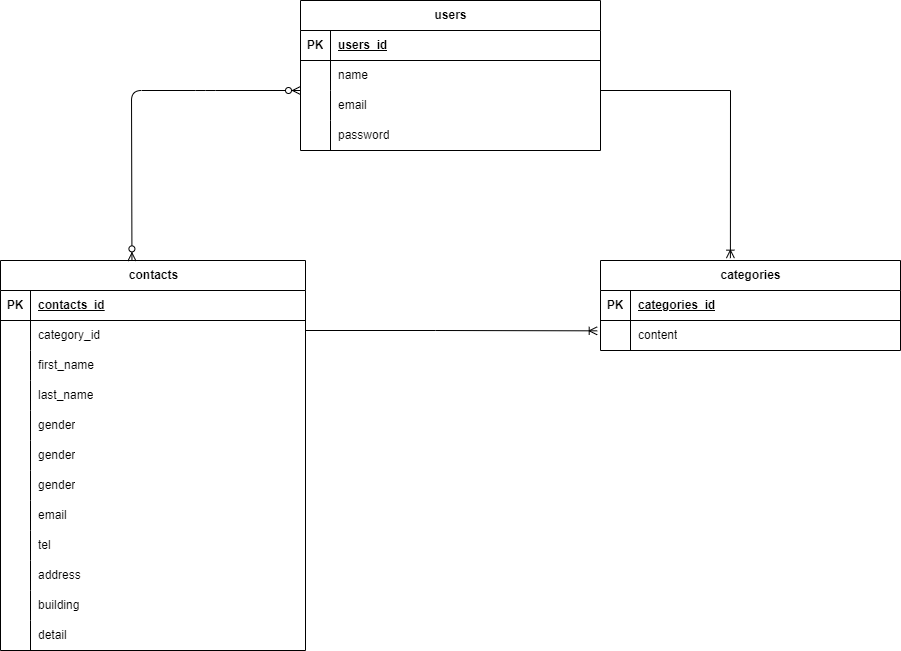

The diagram above was exported from draw.io. Its source (the exported page's mxGraphModel, read from the mxfile embedded in the PNG):
<mxGraphModel dx="883" dy="623" grid="1" gridSize="10" guides="1" tooltips="1" connect="1" arrows="1" fold="1" page="1" pageScale="1" pageWidth="1169" pageHeight="827" math="0" shadow="0">
  <root>
    <mxCell id="0" />
    <mxCell id="1" parent="0" />
    <mxCell id="2" value="users" style="shape=table;startSize=30;container=1;collapsible=1;childLayout=tableLayout;fixedRows=1;rowLines=0;fontStyle=1;align=center;resizeLast=1;html=1;" vertex="1" parent="1">
      <mxGeometry x="435" y="70" width="300" height="150" as="geometry" />
    </mxCell>
    <mxCell id="3" value="" style="shape=tableRow;horizontal=0;startSize=0;swimlaneHead=0;swimlaneBody=0;fillColor=none;collapsible=0;dropTarget=0;points=[[0,0.5],[1,0.5]];portConstraint=eastwest;top=0;left=0;right=0;bottom=1;" vertex="1" parent="2">
      <mxGeometry y="30" width="300" height="30" as="geometry" />
    </mxCell>
    <mxCell id="4" value="PK" style="shape=partialRectangle;connectable=0;fillColor=none;top=0;left=0;bottom=0;right=0;fontStyle=1;overflow=hidden;whiteSpace=wrap;html=1;" vertex="1" parent="3">
      <mxGeometry width="30" height="30" as="geometry">
        <mxRectangle width="30" height="30" as="alternateBounds" />
      </mxGeometry>
    </mxCell>
    <mxCell id="5" value="users_id" style="shape=partialRectangle;connectable=0;fillColor=none;top=0;left=0;bottom=0;right=0;align=left;spacingLeft=6;fontStyle=5;overflow=hidden;whiteSpace=wrap;html=1;" vertex="1" parent="3">
      <mxGeometry x="30" width="270" height="30" as="geometry">
        <mxRectangle width="270" height="30" as="alternateBounds" />
      </mxGeometry>
    </mxCell>
    <mxCell id="6" value="" style="shape=tableRow;horizontal=0;startSize=0;swimlaneHead=0;swimlaneBody=0;fillColor=none;collapsible=0;dropTarget=0;points=[[0,0.5],[1,0.5]];portConstraint=eastwest;top=0;left=0;right=0;bottom=0;" vertex="1" parent="2">
      <mxGeometry y="60" width="300" height="30" as="geometry" />
    </mxCell>
    <mxCell id="7" value="" style="shape=partialRectangle;connectable=0;fillColor=none;top=0;left=0;bottom=0;right=0;editable=1;overflow=hidden;whiteSpace=wrap;html=1;" vertex="1" parent="6">
      <mxGeometry width="30" height="30" as="geometry">
        <mxRectangle width="30" height="30" as="alternateBounds" />
      </mxGeometry>
    </mxCell>
    <mxCell id="8" value="name" style="shape=partialRectangle;connectable=0;fillColor=none;top=0;left=0;bottom=0;right=0;align=left;spacingLeft=6;overflow=hidden;whiteSpace=wrap;html=1;" vertex="1" parent="6">
      <mxGeometry x="30" width="270" height="30" as="geometry">
        <mxRectangle width="270" height="30" as="alternateBounds" />
      </mxGeometry>
    </mxCell>
    <mxCell id="9" value="" style="shape=tableRow;horizontal=0;startSize=0;swimlaneHead=0;swimlaneBody=0;fillColor=none;collapsible=0;dropTarget=0;points=[[0,0.5],[1,0.5]];portConstraint=eastwest;top=0;left=0;right=0;bottom=0;" vertex="1" parent="2">
      <mxGeometry y="90" width="300" height="30" as="geometry" />
    </mxCell>
    <mxCell id="10" value="" style="shape=partialRectangle;connectable=0;fillColor=none;top=0;left=0;bottom=0;right=0;editable=1;overflow=hidden;whiteSpace=wrap;html=1;" vertex="1" parent="9">
      <mxGeometry width="30" height="30" as="geometry">
        <mxRectangle width="30" height="30" as="alternateBounds" />
      </mxGeometry>
    </mxCell>
    <mxCell id="11" value="email" style="shape=partialRectangle;connectable=0;fillColor=none;top=0;left=0;bottom=0;right=0;align=left;spacingLeft=6;overflow=hidden;whiteSpace=wrap;html=1;" vertex="1" parent="9">
      <mxGeometry x="30" width="270" height="30" as="geometry">
        <mxRectangle width="270" height="30" as="alternateBounds" />
      </mxGeometry>
    </mxCell>
    <mxCell id="12" value="" style="shape=tableRow;horizontal=0;startSize=0;swimlaneHead=0;swimlaneBody=0;fillColor=none;collapsible=0;dropTarget=0;points=[[0,0.5],[1,0.5]];portConstraint=eastwest;top=0;left=0;right=0;bottom=0;" vertex="1" parent="2">
      <mxGeometry y="120" width="300" height="30" as="geometry" />
    </mxCell>
    <mxCell id="13" value="" style="shape=partialRectangle;connectable=0;fillColor=none;top=0;left=0;bottom=0;right=0;editable=1;overflow=hidden;whiteSpace=wrap;html=1;" vertex="1" parent="12">
      <mxGeometry width="30" height="30" as="geometry">
        <mxRectangle width="30" height="30" as="alternateBounds" />
      </mxGeometry>
    </mxCell>
    <mxCell id="14" value="password" style="shape=partialRectangle;connectable=0;fillColor=none;top=0;left=0;bottom=0;right=0;align=left;spacingLeft=6;overflow=hidden;whiteSpace=wrap;html=1;" vertex="1" parent="12">
      <mxGeometry x="30" width="270" height="30" as="geometry">
        <mxRectangle width="270" height="30" as="alternateBounds" />
      </mxGeometry>
    </mxCell>
    <mxCell id="49" value="categories" style="shape=table;startSize=30;container=1;collapsible=1;childLayout=tableLayout;fixedRows=1;rowLines=0;fontStyle=1;align=center;resizeLast=1;html=1;" vertex="1" parent="1">
      <mxGeometry x="735" y="330" width="300" height="90" as="geometry" />
    </mxCell>
    <mxCell id="50" value="" style="shape=tableRow;horizontal=0;startSize=0;swimlaneHead=0;swimlaneBody=0;fillColor=none;collapsible=0;dropTarget=0;points=[[0,0.5],[1,0.5]];portConstraint=eastwest;top=0;left=0;right=0;bottom=1;" vertex="1" parent="49">
      <mxGeometry y="30" width="300" height="30" as="geometry" />
    </mxCell>
    <mxCell id="51" value="PK" style="shape=partialRectangle;connectable=0;fillColor=none;top=0;left=0;bottom=0;right=0;fontStyle=1;overflow=hidden;whiteSpace=wrap;html=1;" vertex="1" parent="50">
      <mxGeometry width="30" height="30" as="geometry">
        <mxRectangle width="30" height="30" as="alternateBounds" />
      </mxGeometry>
    </mxCell>
    <mxCell id="52" value="categories_id" style="shape=partialRectangle;connectable=0;fillColor=none;top=0;left=0;bottom=0;right=0;align=left;spacingLeft=6;fontStyle=5;overflow=hidden;whiteSpace=wrap;html=1;" vertex="1" parent="50">
      <mxGeometry x="30" width="270" height="30" as="geometry">
        <mxRectangle width="270" height="30" as="alternateBounds" />
      </mxGeometry>
    </mxCell>
    <mxCell id="56" value="" style="shape=tableRow;horizontal=0;startSize=0;swimlaneHead=0;swimlaneBody=0;fillColor=none;collapsible=0;dropTarget=0;points=[[0,0.5],[1,0.5]];portConstraint=eastwest;top=0;left=0;right=0;bottom=0;" vertex="1" parent="49">
      <mxGeometry y="60" width="300" height="30" as="geometry" />
    </mxCell>
    <mxCell id="57" value="" style="shape=partialRectangle;connectable=0;fillColor=none;top=0;left=0;bottom=0;right=0;editable=1;overflow=hidden;whiteSpace=wrap;html=1;" vertex="1" parent="56">
      <mxGeometry width="30" height="30" as="geometry">
        <mxRectangle width="30" height="30" as="alternateBounds" />
      </mxGeometry>
    </mxCell>
    <mxCell id="58" value="content" style="shape=partialRectangle;connectable=0;fillColor=none;top=0;left=0;bottom=0;right=0;align=left;spacingLeft=6;overflow=hidden;whiteSpace=wrap;html=1;" vertex="1" parent="56">
      <mxGeometry x="30" width="270" height="30" as="geometry">
        <mxRectangle width="270" height="30" as="alternateBounds" />
      </mxGeometry>
    </mxCell>
    <mxCell id="15" value="contacts" style="shape=table;startSize=30;container=1;collapsible=1;childLayout=tableLayout;fixedRows=1;rowLines=0;fontStyle=1;align=center;resizeLast=1;html=1;" vertex="1" parent="1">
      <mxGeometry x="135" y="330" width="305" height="390" as="geometry" />
    </mxCell>
    <mxCell id="16" value="" style="shape=tableRow;horizontal=0;startSize=0;swimlaneHead=0;swimlaneBody=0;fillColor=none;collapsible=0;dropTarget=0;points=[[0,0.5],[1,0.5]];portConstraint=eastwest;top=0;left=0;right=0;bottom=1;" vertex="1" parent="15">
      <mxGeometry y="30" width="305" height="30" as="geometry" />
    </mxCell>
    <mxCell id="17" value="PK" style="shape=partialRectangle;connectable=0;fillColor=none;top=0;left=0;bottom=0;right=0;fontStyle=1;overflow=hidden;whiteSpace=wrap;html=1;" vertex="1" parent="16">
      <mxGeometry width="30" height="30" as="geometry">
        <mxRectangle width="30" height="30" as="alternateBounds" />
      </mxGeometry>
    </mxCell>
    <mxCell id="18" value="contacts_id" style="shape=partialRectangle;connectable=0;fillColor=none;top=0;left=0;bottom=0;right=0;align=left;spacingLeft=6;fontStyle=5;overflow=hidden;whiteSpace=wrap;html=1;" vertex="1" parent="16">
      <mxGeometry x="30" width="275" height="30" as="geometry">
        <mxRectangle width="275" height="30" as="alternateBounds" />
      </mxGeometry>
    </mxCell>
    <mxCell id="19" value="" style="shape=tableRow;horizontal=0;startSize=0;swimlaneHead=0;swimlaneBody=0;fillColor=none;collapsible=0;dropTarget=0;points=[[0,0.5],[1,0.5]];portConstraint=eastwest;top=0;left=0;right=0;bottom=0;" vertex="1" parent="15">
      <mxGeometry y="60" width="305" height="30" as="geometry" />
    </mxCell>
    <mxCell id="20" value="" style="shape=partialRectangle;connectable=0;fillColor=none;top=0;left=0;bottom=0;right=0;editable=1;overflow=hidden;whiteSpace=wrap;html=1;" vertex="1" parent="19">
      <mxGeometry width="30" height="30" as="geometry">
        <mxRectangle width="30" height="30" as="alternateBounds" />
      </mxGeometry>
    </mxCell>
    <mxCell id="21" value="category_id" style="shape=partialRectangle;connectable=0;fillColor=none;top=0;left=0;bottom=0;right=0;align=left;spacingLeft=6;overflow=hidden;whiteSpace=wrap;html=1;" vertex="1" parent="19">
      <mxGeometry x="30" width="275" height="30" as="geometry">
        <mxRectangle width="275" height="30" as="alternateBounds" />
      </mxGeometry>
    </mxCell>
    <mxCell id="22" value="" style="shape=tableRow;horizontal=0;startSize=0;swimlaneHead=0;swimlaneBody=0;fillColor=none;collapsible=0;dropTarget=0;points=[[0,0.5],[1,0.5]];portConstraint=eastwest;top=0;left=0;right=0;bottom=0;" vertex="1" parent="15">
      <mxGeometry y="90" width="305" height="30" as="geometry" />
    </mxCell>
    <mxCell id="23" value="" style="shape=partialRectangle;connectable=0;fillColor=none;top=0;left=0;bottom=0;right=0;editable=1;overflow=hidden;whiteSpace=wrap;html=1;" vertex="1" parent="22">
      <mxGeometry width="30" height="30" as="geometry">
        <mxRectangle width="30" height="30" as="alternateBounds" />
      </mxGeometry>
    </mxCell>
    <mxCell id="24" value="first_name" style="shape=partialRectangle;connectable=0;fillColor=none;top=0;left=0;bottom=0;right=0;align=left;spacingLeft=6;overflow=hidden;whiteSpace=wrap;html=1;" vertex="1" parent="22">
      <mxGeometry x="30" width="275" height="30" as="geometry">
        <mxRectangle width="275" height="30" as="alternateBounds" />
      </mxGeometry>
    </mxCell>
    <mxCell id="25" value="" style="shape=tableRow;horizontal=0;startSize=0;swimlaneHead=0;swimlaneBody=0;fillColor=none;collapsible=0;dropTarget=0;points=[[0,0.5],[1,0.5]];portConstraint=eastwest;top=0;left=0;right=0;bottom=0;" vertex="1" parent="15">
      <mxGeometry y="120" width="305" height="30" as="geometry" />
    </mxCell>
    <mxCell id="26" value="" style="shape=partialRectangle;connectable=0;fillColor=none;top=0;left=0;bottom=0;right=0;editable=1;overflow=hidden;whiteSpace=wrap;html=1;" vertex="1" parent="25">
      <mxGeometry width="30" height="30" as="geometry">
        <mxRectangle width="30" height="30" as="alternateBounds" />
      </mxGeometry>
    </mxCell>
    <mxCell id="27" value="last_name" style="shape=partialRectangle;connectable=0;fillColor=none;top=0;left=0;bottom=0;right=0;align=left;spacingLeft=6;overflow=hidden;whiteSpace=wrap;html=1;" vertex="1" parent="25">
      <mxGeometry x="30" width="275" height="30" as="geometry">
        <mxRectangle width="275" height="30" as="alternateBounds" />
      </mxGeometry>
    </mxCell>
    <mxCell id="31" style="shape=tableRow;horizontal=0;startSize=0;swimlaneHead=0;swimlaneBody=0;fillColor=none;collapsible=0;dropTarget=0;points=[[0,0.5],[1,0.5]];portConstraint=eastwest;top=0;left=0;right=0;bottom=0;" vertex="1" parent="15">
      <mxGeometry y="150" width="305" height="30" as="geometry" />
    </mxCell>
    <mxCell id="32" style="shape=partialRectangle;connectable=0;fillColor=none;top=0;left=0;bottom=0;right=0;editable=1;overflow=hidden;whiteSpace=wrap;html=1;" vertex="1" parent="31">
      <mxGeometry width="30" height="30" as="geometry">
        <mxRectangle width="30" height="30" as="alternateBounds" />
      </mxGeometry>
    </mxCell>
    <mxCell id="33" value="gender" style="shape=partialRectangle;connectable=0;fillColor=none;top=0;left=0;bottom=0;right=0;align=left;spacingLeft=6;overflow=hidden;whiteSpace=wrap;html=1;" vertex="1" parent="31">
      <mxGeometry x="30" width="275" height="30" as="geometry">
        <mxRectangle width="275" height="30" as="alternateBounds" />
      </mxGeometry>
    </mxCell>
    <mxCell id="46" style="shape=tableRow;horizontal=0;startSize=0;swimlaneHead=0;swimlaneBody=0;fillColor=none;collapsible=0;dropTarget=0;points=[[0,0.5],[1,0.5]];portConstraint=eastwest;top=0;left=0;right=0;bottom=0;" vertex="1" parent="15">
      <mxGeometry y="180" width="305" height="30" as="geometry" />
    </mxCell>
    <mxCell id="47" style="shape=partialRectangle;connectable=0;fillColor=none;top=0;left=0;bottom=0;right=0;editable=1;overflow=hidden;whiteSpace=wrap;html=1;" vertex="1" parent="46">
      <mxGeometry width="30" height="30" as="geometry">
        <mxRectangle width="30" height="30" as="alternateBounds" />
      </mxGeometry>
    </mxCell>
    <mxCell id="48" value="gender" style="shape=partialRectangle;connectable=0;fillColor=none;top=0;left=0;bottom=0;right=0;align=left;spacingLeft=6;overflow=hidden;whiteSpace=wrap;html=1;" vertex="1" parent="46">
      <mxGeometry x="30" width="275" height="30" as="geometry">
        <mxRectangle width="275" height="30" as="alternateBounds" />
      </mxGeometry>
    </mxCell>
    <mxCell id="72" style="shape=tableRow;horizontal=0;startSize=0;swimlaneHead=0;swimlaneBody=0;fillColor=none;collapsible=0;dropTarget=0;points=[[0,0.5],[1,0.5]];portConstraint=eastwest;top=0;left=0;right=0;bottom=0;" vertex="1" parent="15">
      <mxGeometry y="210" width="305" height="30" as="geometry" />
    </mxCell>
    <mxCell id="73" style="shape=partialRectangle;connectable=0;fillColor=none;top=0;left=0;bottom=0;right=0;editable=1;overflow=hidden;whiteSpace=wrap;html=1;" vertex="1" parent="72">
      <mxGeometry width="30" height="30" as="geometry">
        <mxRectangle width="30" height="30" as="alternateBounds" />
      </mxGeometry>
    </mxCell>
    <mxCell id="74" value="gender" style="shape=partialRectangle;connectable=0;fillColor=none;top=0;left=0;bottom=0;right=0;align=left;spacingLeft=6;overflow=hidden;whiteSpace=wrap;html=1;" vertex="1" parent="72">
      <mxGeometry x="30" width="275" height="30" as="geometry">
        <mxRectangle width="275" height="30" as="alternateBounds" />
      </mxGeometry>
    </mxCell>
    <mxCell id="28" style="shape=tableRow;horizontal=0;startSize=0;swimlaneHead=0;swimlaneBody=0;fillColor=none;collapsible=0;dropTarget=0;points=[[0,0.5],[1,0.5]];portConstraint=eastwest;top=0;left=0;right=0;bottom=0;" vertex="1" parent="15">
      <mxGeometry y="240" width="305" height="30" as="geometry" />
    </mxCell>
    <mxCell id="29" style="shape=partialRectangle;connectable=0;fillColor=none;top=0;left=0;bottom=0;right=0;editable=1;overflow=hidden;whiteSpace=wrap;html=1;" vertex="1" parent="28">
      <mxGeometry width="30" height="30" as="geometry">
        <mxRectangle width="30" height="30" as="alternateBounds" />
      </mxGeometry>
    </mxCell>
    <mxCell id="30" value="email" style="shape=partialRectangle;connectable=0;fillColor=none;top=0;left=0;bottom=0;right=0;align=left;spacingLeft=6;overflow=hidden;whiteSpace=wrap;html=1;" vertex="1" parent="28">
      <mxGeometry x="30" width="275" height="30" as="geometry">
        <mxRectangle width="275" height="30" as="alternateBounds" />
      </mxGeometry>
    </mxCell>
    <mxCell id="34" style="shape=tableRow;horizontal=0;startSize=0;swimlaneHead=0;swimlaneBody=0;fillColor=none;collapsible=0;dropTarget=0;points=[[0,0.5],[1,0.5]];portConstraint=eastwest;top=0;left=0;right=0;bottom=0;" vertex="1" parent="15">
      <mxGeometry y="270" width="305" height="30" as="geometry" />
    </mxCell>
    <mxCell id="35" style="shape=partialRectangle;connectable=0;fillColor=none;top=0;left=0;bottom=0;right=0;editable=1;overflow=hidden;whiteSpace=wrap;html=1;" vertex="1" parent="34">
      <mxGeometry width="30" height="30" as="geometry">
        <mxRectangle width="30" height="30" as="alternateBounds" />
      </mxGeometry>
    </mxCell>
    <mxCell id="36" value="tel" style="shape=partialRectangle;connectable=0;fillColor=none;top=0;left=0;bottom=0;right=0;align=left;spacingLeft=6;overflow=hidden;whiteSpace=wrap;html=1;" vertex="1" parent="34">
      <mxGeometry x="30" width="275" height="30" as="geometry">
        <mxRectangle width="275" height="30" as="alternateBounds" />
      </mxGeometry>
    </mxCell>
    <mxCell id="37" style="shape=tableRow;horizontal=0;startSize=0;swimlaneHead=0;swimlaneBody=0;fillColor=none;collapsible=0;dropTarget=0;points=[[0,0.5],[1,0.5]];portConstraint=eastwest;top=0;left=0;right=0;bottom=0;" vertex="1" parent="15">
      <mxGeometry y="300" width="305" height="30" as="geometry" />
    </mxCell>
    <mxCell id="38" style="shape=partialRectangle;connectable=0;fillColor=none;top=0;left=0;bottom=0;right=0;editable=1;overflow=hidden;whiteSpace=wrap;html=1;" vertex="1" parent="37">
      <mxGeometry width="30" height="30" as="geometry">
        <mxRectangle width="30" height="30" as="alternateBounds" />
      </mxGeometry>
    </mxCell>
    <mxCell id="39" value="address" style="shape=partialRectangle;connectable=0;fillColor=none;top=0;left=0;bottom=0;right=0;align=left;spacingLeft=6;overflow=hidden;whiteSpace=wrap;html=1;" vertex="1" parent="37">
      <mxGeometry x="30" width="275" height="30" as="geometry">
        <mxRectangle width="275" height="30" as="alternateBounds" />
      </mxGeometry>
    </mxCell>
    <mxCell id="43" style="shape=tableRow;horizontal=0;startSize=0;swimlaneHead=0;swimlaneBody=0;fillColor=none;collapsible=0;dropTarget=0;points=[[0,0.5],[1,0.5]];portConstraint=eastwest;top=0;left=0;right=0;bottom=0;" vertex="1" parent="15">
      <mxGeometry y="330" width="305" height="30" as="geometry" />
    </mxCell>
    <mxCell id="44" style="shape=partialRectangle;connectable=0;fillColor=none;top=0;left=0;bottom=0;right=0;editable=1;overflow=hidden;whiteSpace=wrap;html=1;" vertex="1" parent="43">
      <mxGeometry width="30" height="30" as="geometry">
        <mxRectangle width="30" height="30" as="alternateBounds" />
      </mxGeometry>
    </mxCell>
    <mxCell id="45" value="building" style="shape=partialRectangle;connectable=0;fillColor=none;top=0;left=0;bottom=0;right=0;align=left;spacingLeft=6;overflow=hidden;whiteSpace=wrap;html=1;" vertex="1" parent="43">
      <mxGeometry x="30" width="275" height="30" as="geometry">
        <mxRectangle width="275" height="30" as="alternateBounds" />
      </mxGeometry>
    </mxCell>
    <mxCell id="40" style="shape=tableRow;horizontal=0;startSize=0;swimlaneHead=0;swimlaneBody=0;fillColor=none;collapsible=0;dropTarget=0;points=[[0,0.5],[1,0.5]];portConstraint=eastwest;top=0;left=0;right=0;bottom=0;" vertex="1" parent="15">
      <mxGeometry y="360" width="305" height="30" as="geometry" />
    </mxCell>
    <mxCell id="41" style="shape=partialRectangle;connectable=0;fillColor=none;top=0;left=0;bottom=0;right=0;editable=1;overflow=hidden;whiteSpace=wrap;html=1;" vertex="1" parent="40">
      <mxGeometry width="30" height="30" as="geometry">
        <mxRectangle width="30" height="30" as="alternateBounds" />
      </mxGeometry>
    </mxCell>
    <mxCell id="42" value="detail" style="shape=partialRectangle;connectable=0;fillColor=none;top=0;left=0;bottom=0;right=0;align=left;spacingLeft=6;overflow=hidden;whiteSpace=wrap;html=1;" vertex="1" parent="40">
      <mxGeometry x="30" width="275" height="30" as="geometry">
        <mxRectangle width="275" height="30" as="alternateBounds" />
      </mxGeometry>
    </mxCell>
    <mxCell id="68" value="" style="fontSize=12;html=1;endArrow=ERoneToMany;rounded=0;entryX=-0.011;entryY=0.811;entryDx=0;entryDy=0;entryPerimeter=0;" edge="1" parent="1">
      <mxGeometry width="100" height="100" relative="1" as="geometry">
        <mxPoint x="440" y="400" as="sourcePoint" />
        <mxPoint x="731.7" y="400.3299999999999" as="targetPoint" />
        <Array as="points">
          <mxPoint x="570" y="400" />
        </Array>
      </mxGeometry>
    </mxCell>
    <mxCell id="75" value="" style="fontSize=12;html=1;endArrow=ERoneToMany;rounded=0;entryX=0.433;entryY=-0.026;entryDx=0;entryDy=0;entryPerimeter=0;" edge="1" parent="1" target="49">
      <mxGeometry width="100" height="100" relative="1" as="geometry">
        <mxPoint x="735" y="160" as="sourcePoint" />
        <mxPoint x="1026.7" y="160.32999999999993" as="targetPoint" />
        <Array as="points">
          <mxPoint x="865" y="160" />
        </Array>
      </mxGeometry>
    </mxCell>
    <mxCell id="78" value="" style="fontSize=12;html=1;endArrow=ERzeroToMany;endFill=1;startArrow=ERzeroToMany;exitX=0.431;exitY=0.001;exitDx=0;exitDy=0;exitPerimeter=0;" edge="1" parent="1" source="15">
      <mxGeometry width="100" height="100" relative="1" as="geometry">
        <mxPoint x="325" y="160" as="sourcePoint" />
        <mxPoint x="435" y="160" as="targetPoint" />
        <Array as="points">
          <mxPoint x="266" y="160" />
          <mxPoint x="340" y="160" />
        </Array>
      </mxGeometry>
    </mxCell>
  </root>
</mxGraphModel>